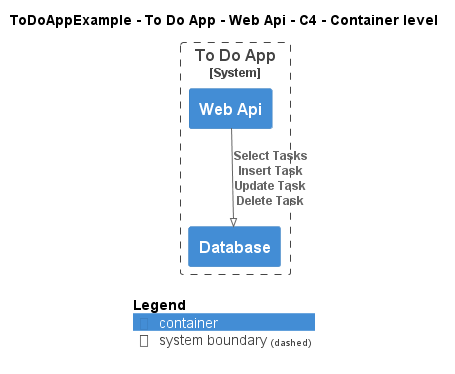

The diagram above was rendered by PlantUML. Its source (embedded in the PNG):
@startuml
!pragma layout smetana
!include ..\..\..\..\..\.c4s\C4_Container.puml

AddElementTag("c4interflow:lifecycle:new", $bgColor=green, $fontColor=#ffffff, $borderColor=green, $shadowing="False")
AddElementTag("c4interflow:lifecycle:changed", $bgColor=orange, $fontColor=#ffffff, $borderColor=orange, $shadowing="False")
AddElementTag("c4interflow:lifecycle:removed", $bgColor=red, $fontColor=#ffffff, $borderColor=red, $shadowing="False")

AddRelTag("c4interflow:lifecycle:new", $textColor=green, $lineColor=green)
AddRelTag("c4interflow:lifecycle:changed", $textColor=orange, $lineColor=orange)
AddRelTag("c4interflow:lifecycle:removed", $textColor=red, $lineColor=red)

SHOW_PERSON_PORTRAIT()
LAYOUT_TOP_DOWN()

skinparam linetype polyline

title ToDoAppExample - To Do App - Web Api - C4 - Container level


System_Boundary(ToDoAppExample.SoftwareSystems.ToDoApp, "To Do App") {
    Container(ToDoAppExample.SoftwareSystems.ToDoApp.Containers.WebApi, "Web Api", "", "")
    Container(ToDoAppExample.SoftwareSystems.ToDoApp.Containers.Database, "Database", "", "")
}

Rel(ToDoAppExample.SoftwareSystems.ToDoApp.Containers.WebApi, ToDoAppExample.SoftwareSystems.ToDoApp.Containers.Database, "Select Tasks\nInsert Task\nUpdate Task\nDelete Task")


SHOW_LEGEND()
@enduml